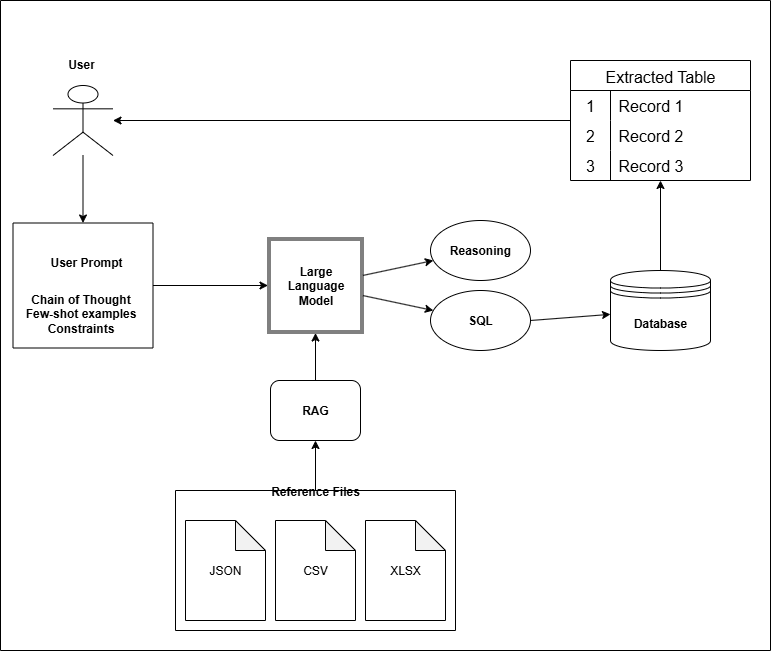

The diagram above was exported from draw.io. Its source (the exported page's mxGraphModel, read from the mxfile embedded in the PNG):
<mxGraphModel dx="1879" dy="891" grid="1" gridSize="10" guides="1" tooltips="1" connect="1" arrows="1" fold="1" page="1" pageScale="1" pageWidth="827" pageHeight="1169" math="0" shadow="0" adaptiveColors="none">
  <root>
    <mxCell id="0" />
    <mxCell id="1" parent="0" />
    <mxCell id="yga-53UdoYyUvaGrwFn8-52" value="" style="swimlane;startSize=0;direction=north;" parent="1" vertex="1">
      <mxGeometry x="20" y="50" width="770" height="650" as="geometry" />
    </mxCell>
    <mxCell id="yga-53UdoYyUvaGrwFn8-44" value="&lt;b&gt;RAG&lt;/b&gt;" style="rounded=1;whiteSpace=wrap;html=1;" parent="yga-53UdoYyUvaGrwFn8-52" vertex="1">
      <mxGeometry x="270" y="380" width="90" height="60" as="geometry" />
    </mxCell>
    <mxCell id="yga-53UdoYyUvaGrwFn8-10" value="&lt;b&gt;SQL&lt;/b&gt;" style="ellipse;whiteSpace=wrap;html=1;" parent="yga-53UdoYyUvaGrwFn8-52" vertex="1">
      <mxGeometry x="430" y="290" width="100" height="60" as="geometry" />
    </mxCell>
    <mxCell id="yga-53UdoYyUvaGrwFn8-9" value="&lt;b&gt;Reasoning&lt;/b&gt;" style="ellipse;whiteSpace=wrap;html=1;" parent="yga-53UdoYyUvaGrwFn8-52" vertex="1">
      <mxGeometry x="430" y="220" width="100" height="60" as="geometry" />
    </mxCell>
    <mxCell id="yga-53UdoYyUvaGrwFn8-13" value="" style="endArrow=classic;html=1;rounded=0;exitX=1;exitY=0.5;exitDx=0;exitDy=0;" parent="yga-53UdoYyUvaGrwFn8-52" source="yga-53UdoYyUvaGrwFn8-10" target="4JXObWTLPoHsOBRqfjpV-4" edge="1">
      <mxGeometry width="50" height="50" relative="1" as="geometry">
        <mxPoint x="510" y="430" as="sourcePoint" />
        <mxPoint x="612.5" y="312.8605769230769" as="targetPoint" />
      </mxGeometry>
    </mxCell>
    <mxCell id="yga-53UdoYyUvaGrwFn8-57" value="&lt;b&gt;Chain of Thought&lt;/b&gt;&lt;div&gt;&lt;b&gt;Few-shot examples&lt;/b&gt;&lt;/div&gt;&lt;div&gt;&lt;b&gt;Constraints&lt;/b&gt;&lt;/div&gt;" style="text;html=1;whiteSpace=wrap;overflow=hidden;rounded=0;align=center;" parent="yga-53UdoYyUvaGrwFn8-52" vertex="1">
      <mxGeometry x="20" y="285" width="121.25" height="55" as="geometry" />
    </mxCell>
    <mxCell id="yga-53UdoYyUvaGrwFn8-2" value="" style="shape=umlActor;verticalLabelPosition=bottom;verticalAlign=top;html=1;outlineConnect=0;" parent="yga-53UdoYyUvaGrwFn8-52" vertex="1">
      <mxGeometry x="52.5" y="85" width="60" height="70" as="geometry" />
    </mxCell>
    <mxCell id="yga-53UdoYyUvaGrwFn8-75" value="" style="endArrow=classic;html=1;rounded=0;" parent="yga-53UdoYyUvaGrwFn8-52" source="yga-53UdoYyUvaGrwFn8-2" target="4JXObWTLPoHsOBRqfjpV-1" edge="1">
      <mxGeometry width="50" height="50" relative="1" as="geometry">
        <mxPoint x="747" y="160" as="sourcePoint" />
        <mxPoint x="290" y="160" as="targetPoint" />
      </mxGeometry>
    </mxCell>
    <mxCell id="4JXObWTLPoHsOBRqfjpV-1" value="" style="swimlane;startSize=0;" vertex="1" parent="yga-53UdoYyUvaGrwFn8-52">
      <mxGeometry x="12.5" y="222.5" width="140" height="125" as="geometry" />
    </mxCell>
    <mxCell id="yga-53UdoYyUvaGrwFn8-29" value="&lt;b&gt;User Prompt&lt;/b&gt;" style="text;html=1;whiteSpace=wrap;overflow=hidden;rounded=0;align=center;" parent="4JXObWTLPoHsOBRqfjpV-1" vertex="1">
      <mxGeometry x="15" y="25" width="116.25" height="25" as="geometry" />
    </mxCell>
    <mxCell id="4JXObWTLPoHsOBRqfjpV-4" value="&lt;b&gt;Database&lt;/b&gt;" style="shape=datastore;whiteSpace=wrap;html=1;" vertex="1" parent="yga-53UdoYyUvaGrwFn8-52">
      <mxGeometry x="610" y="270" width="100" height="80" as="geometry" />
    </mxCell>
    <mxCell id="4JXObWTLPoHsOBRqfjpV-13" value="&lt;b&gt;Large Language Model&lt;/b&gt;" style="shape=ext;double=1;whiteSpace=wrap;html=1;aspect=fixed;" vertex="1" parent="yga-53UdoYyUvaGrwFn8-52">
      <mxGeometry x="267.5" y="237.5" width="95" height="95" as="geometry" />
    </mxCell>
    <mxCell id="yga-53UdoYyUvaGrwFn8-49" value="" style="endArrow=classic;html=1;rounded=0;exitX=0.5;exitY=0;exitDx=0;exitDy=0;" parent="yga-53UdoYyUvaGrwFn8-52" source="yga-53UdoYyUvaGrwFn8-44" target="4JXObWTLPoHsOBRqfjpV-13" edge="1">
      <mxGeometry width="50" height="50" relative="1" as="geometry">
        <mxPoint x="510" y="520" as="sourcePoint" />
        <mxPoint x="315" y="315" as="targetPoint" />
      </mxGeometry>
    </mxCell>
    <mxCell id="4JXObWTLPoHsOBRqfjpV-3" value="" style="endArrow=classic;html=1;rounded=0;" edge="1" parent="yga-53UdoYyUvaGrwFn8-52" source="4JXObWTLPoHsOBRqfjpV-1" target="4JXObWTLPoHsOBRqfjpV-13">
      <mxGeometry width="50" height="50" relative="1" as="geometry">
        <mxPoint x="180" y="355" as="sourcePoint" />
        <mxPoint x="265" y="285" as="targetPoint" />
      </mxGeometry>
    </mxCell>
    <mxCell id="yga-53UdoYyUvaGrwFn8-27" value="" style="endArrow=classic;html=1;rounded=0;" parent="yga-53UdoYyUvaGrwFn8-52" source="4JXObWTLPoHsOBRqfjpV-13" target="yga-53UdoYyUvaGrwFn8-10" edge="1">
      <mxGeometry width="50" height="50" relative="1" as="geometry">
        <mxPoint x="365" y="295.60606060606074" as="sourcePoint" />
        <mxPoint x="590" y="400" as="targetPoint" />
      </mxGeometry>
    </mxCell>
    <mxCell id="yga-53UdoYyUvaGrwFn8-28" value="" style="endArrow=classic;html=1;rounded=0;" parent="yga-53UdoYyUvaGrwFn8-52" source="4JXObWTLPoHsOBRqfjpV-13" target="yga-53UdoYyUvaGrwFn8-9" edge="1">
      <mxGeometry width="50" height="50" relative="1" as="geometry">
        <mxPoint x="365" y="274.39393939393926" as="sourcePoint" />
        <mxPoint x="460" y="390" as="targetPoint" />
      </mxGeometry>
    </mxCell>
    <mxCell id="4JXObWTLPoHsOBRqfjpV-14" value="&lt;b&gt;User&lt;/b&gt;" style="text;html=1;whiteSpace=wrap;overflow=hidden;rounded=0;align=center;" vertex="1" parent="yga-53UdoYyUvaGrwFn8-52">
      <mxGeometry x="45.63" y="50" width="70" height="25" as="geometry" />
    </mxCell>
    <mxCell id="yga-53UdoYyUvaGrwFn8-14" value="Extracted Table" style="shape=table;startSize=30;container=1;collapsible=0;childLayout=tableLayout;fixedRows=1;rowLines=0;fontStyle=0;strokeColor=default;fontSize=16;" parent="yga-53UdoYyUvaGrwFn8-52" vertex="1">
      <mxGeometry x="570" y="60" width="180" height="120" as="geometry" />
    </mxCell>
    <mxCell id="yga-53UdoYyUvaGrwFn8-15" value="" style="shape=tableRow;horizontal=0;startSize=0;swimlaneHead=0;swimlaneBody=0;top=0;left=0;bottom=0;right=0;collapsible=0;dropTarget=0;fillColor=none;points=[[0,0.5],[1,0.5]];portConstraint=eastwest;strokeColor=inherit;fontSize=16;" parent="yga-53UdoYyUvaGrwFn8-14" vertex="1">
      <mxGeometry y="30" width="180" height="30" as="geometry" />
    </mxCell>
    <mxCell id="yga-53UdoYyUvaGrwFn8-16" value="1" style="shape=partialRectangle;html=1;whiteSpace=wrap;connectable=0;fillColor=none;top=0;left=0;bottom=0;right=0;overflow=hidden;pointerEvents=1;strokeColor=inherit;fontSize=16;" parent="yga-53UdoYyUvaGrwFn8-15" vertex="1">
      <mxGeometry width="40" height="30" as="geometry">
        <mxRectangle width="40" height="30" as="alternateBounds" />
      </mxGeometry>
    </mxCell>
    <mxCell id="yga-53UdoYyUvaGrwFn8-17" value="Record 1" style="shape=partialRectangle;html=1;whiteSpace=wrap;connectable=0;fillColor=none;top=0;left=0;bottom=0;right=0;align=left;spacingLeft=6;overflow=hidden;strokeColor=inherit;fontSize=16;" parent="yga-53UdoYyUvaGrwFn8-15" vertex="1">
      <mxGeometry x="40" width="140" height="30" as="geometry">
        <mxRectangle width="140" height="30" as="alternateBounds" />
      </mxGeometry>
    </mxCell>
    <mxCell id="yga-53UdoYyUvaGrwFn8-18" value="" style="shape=tableRow;horizontal=0;startSize=0;swimlaneHead=0;swimlaneBody=0;top=0;left=0;bottom=0;right=0;collapsible=0;dropTarget=0;fillColor=none;points=[[0,0.5],[1,0.5]];portConstraint=eastwest;strokeColor=inherit;fontSize=16;" parent="yga-53UdoYyUvaGrwFn8-14" vertex="1">
      <mxGeometry y="60" width="180" height="30" as="geometry" />
    </mxCell>
    <mxCell id="yga-53UdoYyUvaGrwFn8-19" value="2" style="shape=partialRectangle;html=1;whiteSpace=wrap;connectable=0;fillColor=none;top=0;left=0;bottom=0;right=0;overflow=hidden;strokeColor=inherit;fontSize=16;" parent="yga-53UdoYyUvaGrwFn8-18" vertex="1">
      <mxGeometry width="40" height="30" as="geometry">
        <mxRectangle width="40" height="30" as="alternateBounds" />
      </mxGeometry>
    </mxCell>
    <mxCell id="yga-53UdoYyUvaGrwFn8-20" value="Record 2" style="shape=partialRectangle;html=1;whiteSpace=wrap;connectable=0;fillColor=none;top=0;left=0;bottom=0;right=0;align=left;spacingLeft=6;overflow=hidden;strokeColor=inherit;fontSize=16;" parent="yga-53UdoYyUvaGrwFn8-18" vertex="1">
      <mxGeometry x="40" width="140" height="30" as="geometry">
        <mxRectangle width="140" height="30" as="alternateBounds" />
      </mxGeometry>
    </mxCell>
    <mxCell id="yga-53UdoYyUvaGrwFn8-21" value="" style="shape=tableRow;horizontal=0;startSize=0;swimlaneHead=0;swimlaneBody=0;top=0;left=0;bottom=0;right=0;collapsible=0;dropTarget=0;fillColor=none;points=[[0,0.5],[1,0.5]];portConstraint=eastwest;strokeColor=inherit;fontSize=16;" parent="yga-53UdoYyUvaGrwFn8-14" vertex="1">
      <mxGeometry y="90" width="180" height="30" as="geometry" />
    </mxCell>
    <mxCell id="yga-53UdoYyUvaGrwFn8-22" value="3" style="shape=partialRectangle;html=1;whiteSpace=wrap;connectable=0;fillColor=none;top=0;left=0;bottom=0;right=0;overflow=hidden;strokeColor=inherit;fontSize=16;" parent="yga-53UdoYyUvaGrwFn8-21" vertex="1">
      <mxGeometry width="40" height="30" as="geometry">
        <mxRectangle width="40" height="30" as="alternateBounds" />
      </mxGeometry>
    </mxCell>
    <mxCell id="yga-53UdoYyUvaGrwFn8-23" value="Record 3" style="shape=partialRectangle;html=1;whiteSpace=wrap;connectable=0;fillColor=none;top=0;left=0;bottom=0;right=0;align=left;spacingLeft=6;overflow=hidden;strokeColor=inherit;fontSize=16;" parent="yga-53UdoYyUvaGrwFn8-21" vertex="1">
      <mxGeometry x="40" width="140" height="30" as="geometry">
        <mxRectangle width="140" height="30" as="alternateBounds" />
      </mxGeometry>
    </mxCell>
    <mxCell id="yga-53UdoYyUvaGrwFn8-41" value="" style="endArrow=classic;html=1;rounded=0;" parent="yga-53UdoYyUvaGrwFn8-52" source="yga-53UdoYyUvaGrwFn8-14" target="yga-53UdoYyUvaGrwFn8-2" edge="1">
      <mxGeometry width="50" height="50" relative="1" as="geometry">
        <mxPoint x="280" y="90" as="sourcePoint" />
        <mxPoint x="400" y="58" as="targetPoint" />
      </mxGeometry>
    </mxCell>
    <mxCell id="4JXObWTLPoHsOBRqfjpV-8" value="" style="endArrow=classic;html=1;rounded=0;" edge="1" parent="yga-53UdoYyUvaGrwFn8-52" source="4JXObWTLPoHsOBRqfjpV-4" target="yga-53UdoYyUvaGrwFn8-14">
      <mxGeometry width="50" height="50" relative="1" as="geometry">
        <mxPoint x="640" y="196" as="sourcePoint" />
        <mxPoint x="720" y="190" as="targetPoint" />
      </mxGeometry>
    </mxCell>
    <mxCell id="yga-53UdoYyUvaGrwFn8-46" value="" style="group" parent="yga-53UdoYyUvaGrwFn8-52" vertex="1" connectable="0">
      <mxGeometry x="175" y="490" width="280" height="160" as="geometry" />
    </mxCell>
    <mxCell id="yga-53UdoYyUvaGrwFn8-32" value="JSON" style="shape=note;whiteSpace=wrap;html=1;backgroundOutline=1;darkOpacity=0.05;" parent="yga-53UdoYyUvaGrwFn8-46" vertex="1">
      <mxGeometry x="10" y="30" width="80" height="100" as="geometry" />
    </mxCell>
    <mxCell id="yga-53UdoYyUvaGrwFn8-33" value="XLSX" style="shape=note;whiteSpace=wrap;html=1;backgroundOutline=1;darkOpacity=0.05;" parent="yga-53UdoYyUvaGrwFn8-46" vertex="1">
      <mxGeometry x="190" y="30" width="80" height="100" as="geometry" />
    </mxCell>
    <mxCell id="yga-53UdoYyUvaGrwFn8-34" value="CSV" style="shape=note;whiteSpace=wrap;html=1;backgroundOutline=1;darkOpacity=0.05;" parent="yga-53UdoYyUvaGrwFn8-46" vertex="1">
      <mxGeometry x="100" y="30" width="80" height="100" as="geometry" />
    </mxCell>
    <mxCell id="yga-53UdoYyUvaGrwFn8-36" value="Reference Files" style="swimlane;startSize=0;fontStyle=1" parent="yga-53UdoYyUvaGrwFn8-46" vertex="1">
      <mxGeometry width="280" height="140" as="geometry" />
    </mxCell>
    <mxCell id="yga-53UdoYyUvaGrwFn8-45" value="" style="endArrow=classic;html=1;rounded=0;" parent="yga-53UdoYyUvaGrwFn8-52" source="yga-53UdoYyUvaGrwFn8-36" target="yga-53UdoYyUvaGrwFn8-44" edge="1">
      <mxGeometry width="50" height="50" relative="1" as="geometry">
        <mxPoint x="340" y="552" as="sourcePoint" />
        <mxPoint x="445" y="535" as="targetPoint" />
      </mxGeometry>
    </mxCell>
  </root>
</mxGraphModel>